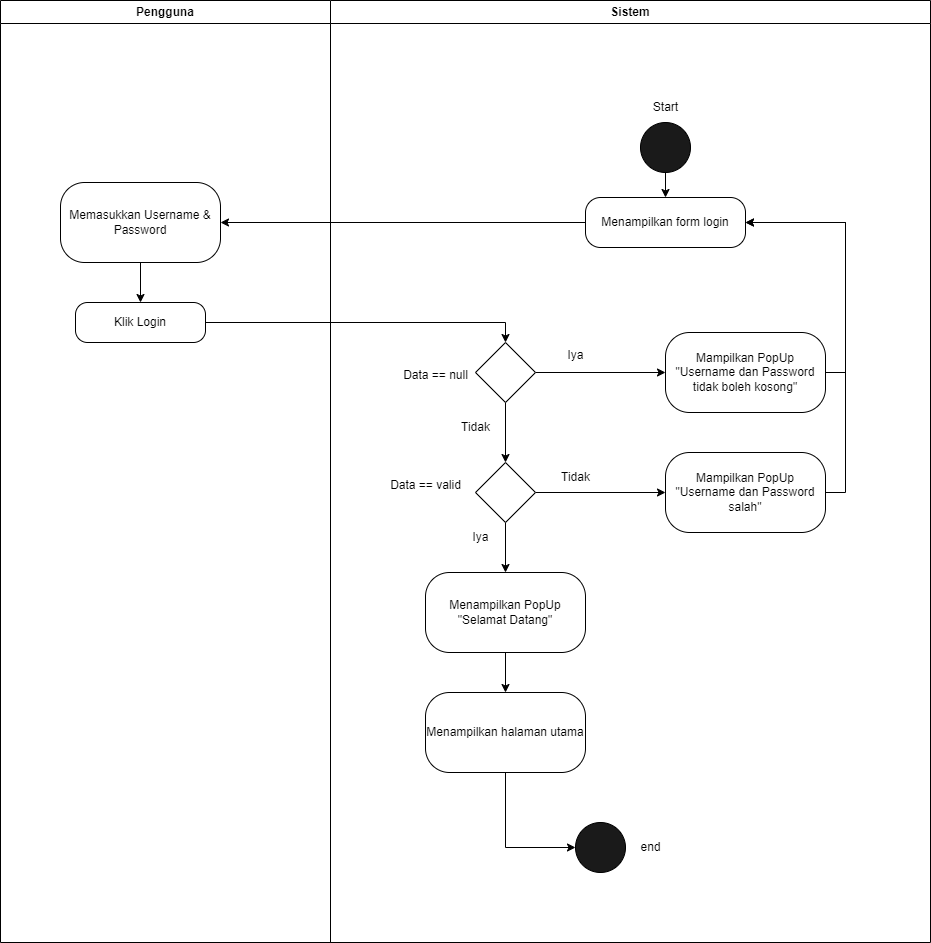

The diagram above was exported from draw.io. Its source (the exported page's mxGraphModel, read from the mxfile embedded in the PNG):
<mxGraphModel dx="2580" dy="1044" grid="1" gridSize="10" guides="1" tooltips="1" connect="1" arrows="1" fold="1" page="1" pageScale="1" pageWidth="1169" pageHeight="826" background="none" math="0" shadow="0">
  <root>
    <mxCell id="0" />
    <mxCell id="1" parent="0" />
    <mxCell id="2" value="Pengguna" style="swimlane;whiteSpace=wrap" parent="1" vertex="1">
      <mxGeometry x="240" y="128" width="330" height="942" as="geometry" />
    </mxCell>
    <mxCell id="12" value="" style="edgeStyle=elbowEdgeStyle;elbow=horizontal;strokeColor=#FF0000;endArrow=open;endFill=1;rounded=0" parent="2" source="10" edge="1">
      <mxGeometry width="100" height="100" relative="1" as="geometry">
        <mxPoint x="160" y="290" as="sourcePoint" />
        <mxPoint x="60" y="134.9999999999999" as="targetPoint" />
        <Array as="points">
          <mxPoint x="30" y="250" />
        </Array>
      </mxGeometry>
    </mxCell>
    <mxCell id="3" value="Sistem" style="swimlane;whiteSpace=wrap" parent="1" vertex="1">
      <mxGeometry x="570" y="128" width="600" height="942" as="geometry" />
    </mxCell>
    <mxCell id="ffQBmWlcPZrbJo5jL8vV-171" style="edgeStyle=orthogonalEdgeStyle;rounded=0;orthogonalLoop=1;jettySize=auto;html=1;exitX=0.5;exitY=1;exitDx=0;exitDy=0;entryX=0.5;entryY=0;entryDx=0;entryDy=0;" edge="1" parent="3" source="ffQBmWlcPZrbJo5jL8vV-172" target="ffQBmWlcPZrbJo5jL8vV-174">
      <mxGeometry relative="1" as="geometry" />
    </mxCell>
    <mxCell id="ffQBmWlcPZrbJo5jL8vV-172" value="" style="ellipse;whiteSpace=wrap;html=1;aspect=fixed;fillColor=#1A1A1A;" vertex="1" parent="3">
      <mxGeometry x="310" y="122" width="50" height="50" as="geometry" />
    </mxCell>
    <mxCell id="ffQBmWlcPZrbJo5jL8vV-173" style="edgeStyle=orthogonalEdgeStyle;rounded=0;orthogonalLoop=1;jettySize=auto;html=1;exitX=0;exitY=0.5;exitDx=0;exitDy=0;entryX=1;entryY=0.5;entryDx=0;entryDy=0;" edge="1" parent="3" source="ffQBmWlcPZrbJo5jL8vV-174" target="ffQBmWlcPZrbJo5jL8vV-191">
      <mxGeometry relative="1" as="geometry" />
    </mxCell>
    <mxCell id="ffQBmWlcPZrbJo5jL8vV-174" value="Menampilkan form login" style="rounded=1;whiteSpace=wrap;html=1;arcSize=30;" vertex="1" parent="3">
      <mxGeometry x="255" y="197" width="160" height="50" as="geometry" />
    </mxCell>
    <mxCell id="ffQBmWlcPZrbJo5jL8vV-175" style="edgeStyle=orthogonalEdgeStyle;rounded=0;orthogonalLoop=1;jettySize=auto;html=1;exitX=1;exitY=0.5;exitDx=0;exitDy=0;entryX=1;entryY=0.5;entryDx=0;entryDy=0;" edge="1" parent="3" source="ffQBmWlcPZrbJo5jL8vV-176" target="ffQBmWlcPZrbJo5jL8vV-174">
      <mxGeometry relative="1" as="geometry" />
    </mxCell>
    <mxCell id="ffQBmWlcPZrbJo5jL8vV-176" value="&lt;font style=&quot;vertical-align: inherit;&quot;&gt;&lt;font style=&quot;vertical-align: inherit;&quot;&gt;Mampilkan PopUp &quot;Username dan Password tidak boleh kosong&quot;&lt;/font&gt;&lt;/font&gt;" style="rounded=1;whiteSpace=wrap;html=1;arcSize=30;" vertex="1" parent="3">
      <mxGeometry x="335" y="332" width="160" height="80" as="geometry" />
    </mxCell>
    <mxCell id="ffQBmWlcPZrbJo5jL8vV-177" style="edgeStyle=orthogonalEdgeStyle;rounded=0;orthogonalLoop=1;jettySize=auto;html=1;exitX=1;exitY=0.5;exitDx=0;exitDy=0;entryX=1;entryY=0.5;entryDx=0;entryDy=0;" edge="1" parent="3" source="ffQBmWlcPZrbJo5jL8vV-178" target="ffQBmWlcPZrbJo5jL8vV-174">
      <mxGeometry relative="1" as="geometry" />
    </mxCell>
    <mxCell id="ffQBmWlcPZrbJo5jL8vV-178" value="&lt;font style=&quot;vertical-align: inherit;&quot;&gt;&lt;font style=&quot;vertical-align: inherit;&quot;&gt;Mampilkan PopUp &quot;Username dan Password salah&quot;&lt;/font&gt;&lt;/font&gt;" style="rounded=1;whiteSpace=wrap;html=1;arcSize=30;" vertex="1" parent="3">
      <mxGeometry x="335" y="452" width="160" height="80" as="geometry" />
    </mxCell>
    <mxCell id="ffQBmWlcPZrbJo5jL8vV-179" style="edgeStyle=orthogonalEdgeStyle;rounded=0;orthogonalLoop=1;jettySize=auto;html=1;exitX=1;exitY=0.5;exitDx=0;exitDy=0;entryX=0;entryY=0.5;entryDx=0;entryDy=0;" edge="1" parent="3" source="ffQBmWlcPZrbJo5jL8vV-181" target="ffQBmWlcPZrbJo5jL8vV-176">
      <mxGeometry relative="1" as="geometry" />
    </mxCell>
    <mxCell id="ffQBmWlcPZrbJo5jL8vV-180" style="edgeStyle=orthogonalEdgeStyle;rounded=0;orthogonalLoop=1;jettySize=auto;html=1;exitX=0.5;exitY=1;exitDx=0;exitDy=0;entryX=0.5;entryY=0;entryDx=0;entryDy=0;" edge="1" parent="3" source="ffQBmWlcPZrbJo5jL8vV-181" target="ffQBmWlcPZrbJo5jL8vV-184">
      <mxGeometry relative="1" as="geometry" />
    </mxCell>
    <mxCell id="ffQBmWlcPZrbJo5jL8vV-181" value="" style="rhombus;whiteSpace=wrap;html=1;" vertex="1" parent="3">
      <mxGeometry x="145" y="342" width="60" height="60" as="geometry" />
    </mxCell>
    <mxCell id="ffQBmWlcPZrbJo5jL8vV-182" style="edgeStyle=orthogonalEdgeStyle;rounded=0;orthogonalLoop=1;jettySize=auto;html=1;exitX=1;exitY=0.5;exitDx=0;exitDy=0;entryX=0;entryY=0.5;entryDx=0;entryDy=0;" edge="1" parent="3" source="ffQBmWlcPZrbJo5jL8vV-184" target="ffQBmWlcPZrbJo5jL8vV-178">
      <mxGeometry relative="1" as="geometry" />
    </mxCell>
    <mxCell id="ffQBmWlcPZrbJo5jL8vV-183" style="edgeStyle=orthogonalEdgeStyle;rounded=0;orthogonalLoop=1;jettySize=auto;html=1;exitX=0.5;exitY=1;exitDx=0;exitDy=0;entryX=0.5;entryY=0;entryDx=0;entryDy=0;" edge="1" parent="3" source="ffQBmWlcPZrbJo5jL8vV-184" target="ffQBmWlcPZrbJo5jL8vV-186">
      <mxGeometry relative="1" as="geometry" />
    </mxCell>
    <mxCell id="ffQBmWlcPZrbJo5jL8vV-184" value="" style="rhombus;whiteSpace=wrap;html=1;" vertex="1" parent="3">
      <mxGeometry x="145" y="462" width="60" height="60" as="geometry" />
    </mxCell>
    <mxCell id="ffQBmWlcPZrbJo5jL8vV-185" style="edgeStyle=orthogonalEdgeStyle;rounded=0;orthogonalLoop=1;jettySize=auto;html=1;exitX=0.5;exitY=1;exitDx=0;exitDy=0;entryX=0.5;entryY=0;entryDx=0;entryDy=0;" edge="1" parent="3" source="ffQBmWlcPZrbJo5jL8vV-186" target="ffQBmWlcPZrbJo5jL8vV-188">
      <mxGeometry relative="1" as="geometry" />
    </mxCell>
    <mxCell id="ffQBmWlcPZrbJo5jL8vV-186" value="&lt;font style=&quot;vertical-align: inherit;&quot;&gt;&lt;font style=&quot;vertical-align: inherit;&quot;&gt;&lt;font style=&quot;vertical-align: inherit;&quot;&gt;&lt;font style=&quot;vertical-align: inherit;&quot;&gt;Menampilkan PopUp &quot;Selamat Datang&quot;&lt;/font&gt;&lt;/font&gt;&lt;/font&gt;&lt;/font&gt;" style="rounded=1;whiteSpace=wrap;html=1;arcSize=30;" vertex="1" parent="3">
      <mxGeometry x="95" y="572" width="160" height="80" as="geometry" />
    </mxCell>
    <mxCell id="ffQBmWlcPZrbJo5jL8vV-187" style="edgeStyle=orthogonalEdgeStyle;rounded=0;orthogonalLoop=1;jettySize=auto;html=1;entryX=0;entryY=0.5;entryDx=0;entryDy=0;" edge="1" parent="3" source="ffQBmWlcPZrbJo5jL8vV-188" target="ffQBmWlcPZrbJo5jL8vV-189">
      <mxGeometry relative="1" as="geometry" />
    </mxCell>
    <mxCell id="ffQBmWlcPZrbJo5jL8vV-188" value="&lt;font style=&quot;vertical-align: inherit;&quot;&gt;&lt;font style=&quot;vertical-align: inherit;&quot;&gt;Menampilkan halaman utama&lt;/font&gt;&lt;/font&gt;" style="rounded=1;whiteSpace=wrap;html=1;arcSize=30;" vertex="1" parent="3">
      <mxGeometry x="95" y="692" width="160" height="80" as="geometry" />
    </mxCell>
    <mxCell id="ffQBmWlcPZrbJo5jL8vV-189" value="" style="ellipse;whiteSpace=wrap;html=1;aspect=fixed;fillColor=#1A1A1A;" vertex="1" parent="3">
      <mxGeometry x="245" y="822" width="50" height="50" as="geometry" />
    </mxCell>
    <mxCell id="ffQBmWlcPZrbJo5jL8vV-190" style="edgeStyle=orthogonalEdgeStyle;rounded=0;orthogonalLoop=1;jettySize=auto;html=1;" edge="1" parent="3" source="ffQBmWlcPZrbJo5jL8vV-191" target="ffQBmWlcPZrbJo5jL8vV-193">
      <mxGeometry relative="1" as="geometry" />
    </mxCell>
    <mxCell id="ffQBmWlcPZrbJo5jL8vV-191" value="Memasukkan Username &amp;amp; Password" style="rounded=1;whiteSpace=wrap;html=1;arcSize=30;" vertex="1" parent="3">
      <mxGeometry x="-270" y="182" width="160" height="80" as="geometry" />
    </mxCell>
    <mxCell id="ffQBmWlcPZrbJo5jL8vV-192" style="edgeStyle=orthogonalEdgeStyle;rounded=0;orthogonalLoop=1;jettySize=auto;html=1;entryX=0.5;entryY=0;entryDx=0;entryDy=0;" edge="1" parent="3" source="ffQBmWlcPZrbJo5jL8vV-193" target="ffQBmWlcPZrbJo5jL8vV-181">
      <mxGeometry relative="1" as="geometry" />
    </mxCell>
    <mxCell id="ffQBmWlcPZrbJo5jL8vV-193" value="Klik Login" style="rounded=1;whiteSpace=wrap;html=1;arcSize=30;" vertex="1" parent="3">
      <mxGeometry x="-255" y="302" width="130" height="40" as="geometry" />
    </mxCell>
    <mxCell id="ffQBmWlcPZrbJo5jL8vV-194" value="&lt;font style=&quot;vertical-align: inherit;&quot;&gt;&lt;font style=&quot;vertical-align: inherit;&quot;&gt;Tidak&lt;/font&gt;&lt;/font&gt;" style="text;html=1;align=center;verticalAlign=middle;resizable=0;points=[];autosize=1;strokeColor=none;fillColor=none;" vertex="1" parent="3">
      <mxGeometry x="120" y="412" width="50" height="30" as="geometry" />
    </mxCell>
    <mxCell id="ffQBmWlcPZrbJo5jL8vV-195" value="&lt;font style=&quot;vertical-align: inherit;&quot;&gt;&lt;font style=&quot;vertical-align: inherit;&quot;&gt;Iya&lt;/font&gt;&lt;/font&gt;" style="text;html=1;align=center;verticalAlign=middle;resizable=0;points=[];autosize=1;strokeColor=none;fillColor=none;" vertex="1" parent="3">
      <mxGeometry x="225" y="340" width="40" height="30" as="geometry" />
    </mxCell>
    <mxCell id="ffQBmWlcPZrbJo5jL8vV-196" value="&lt;font style=&quot;vertical-align: inherit;&quot;&gt;&lt;font style=&quot;vertical-align: inherit;&quot;&gt;Tidak&lt;/font&gt;&lt;/font&gt;" style="text;html=1;align=center;verticalAlign=middle;resizable=0;points=[];autosize=1;strokeColor=none;fillColor=none;" vertex="1" parent="3">
      <mxGeometry x="220" y="462" width="50" height="30" as="geometry" />
    </mxCell>
    <mxCell id="ffQBmWlcPZrbJo5jL8vV-197" value="&lt;font style=&quot;vertical-align: inherit;&quot;&gt;&lt;font style=&quot;vertical-align: inherit;&quot;&gt;Iya&lt;/font&gt;&lt;/font&gt;" style="text;html=1;align=center;verticalAlign=middle;resizable=0;points=[];autosize=1;strokeColor=none;fillColor=none;" vertex="1" parent="3">
      <mxGeometry x="130" y="522" width="40" height="30" as="geometry" />
    </mxCell>
    <mxCell id="ffQBmWlcPZrbJo5jL8vV-198" value="&lt;font style=&quot;vertical-align: inherit;&quot;&gt;&lt;font style=&quot;vertical-align: inherit;&quot;&gt;Data == null&lt;/font&gt;&lt;/font&gt;" style="text;html=1;align=center;verticalAlign=middle;resizable=0;points=[];autosize=1;strokeColor=none;fillColor=none;" vertex="1" parent="3">
      <mxGeometry x="60" y="360" width="90" height="30" as="geometry" />
    </mxCell>
    <mxCell id="ffQBmWlcPZrbJo5jL8vV-199" value="&lt;font style=&quot;vertical-align: inherit;&quot;&gt;&lt;font style=&quot;vertical-align: inherit;&quot;&gt;Data == valid&lt;/font&gt;&lt;/font&gt;" style="text;html=1;align=center;verticalAlign=middle;resizable=0;points=[];autosize=1;strokeColor=none;fillColor=none;" vertex="1" parent="3">
      <mxGeometry x="50" y="470" width="90" height="30" as="geometry" />
    </mxCell>
    <mxCell id="ffQBmWlcPZrbJo5jL8vV-200" value="&lt;font style=&quot;vertical-align: inherit;&quot;&gt;&lt;font style=&quot;vertical-align: inherit;&quot;&gt;Start&lt;/font&gt;&lt;/font&gt;" style="text;html=1;align=center;verticalAlign=middle;resizable=0;points=[];autosize=1;strokeColor=none;fillColor=none;" vertex="1" parent="3">
      <mxGeometry x="310" y="92" width="50" height="30" as="geometry" />
    </mxCell>
    <mxCell id="ffQBmWlcPZrbJo5jL8vV-201" value="&lt;font style=&quot;vertical-align: inherit;&quot;&gt;&lt;font style=&quot;vertical-align: inherit;&quot;&gt;end&lt;/font&gt;&lt;/font&gt;" style="text;html=1;align=center;verticalAlign=middle;resizable=0;points=[];autosize=1;strokeColor=none;fillColor=none;" vertex="1" parent="3">
      <mxGeometry x="300" y="832" width="40" height="30" as="geometry" />
    </mxCell>
  </root>
</mxGraphModel>